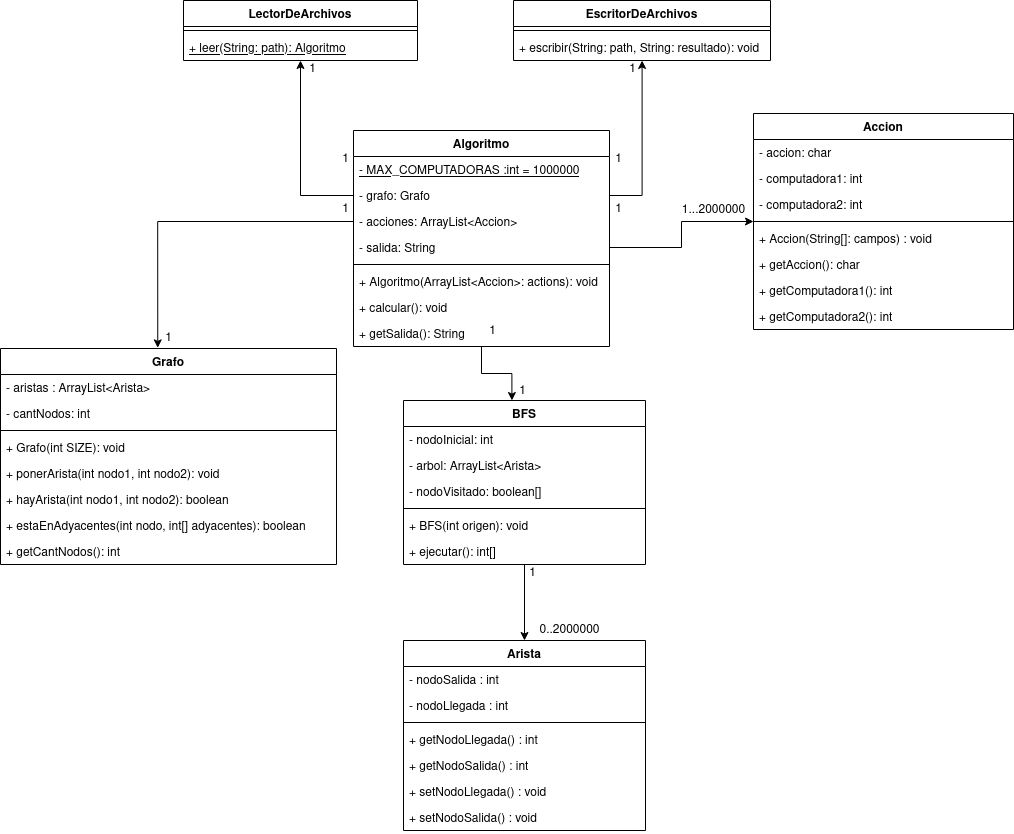

The diagram above was exported from draw.io. Its source (the exported page's mxGraphModel, read from the mxfile embedded in the PNG):
<mxGraphModel dx="1230" dy="1440" grid="1" gridSize="10" guides="1" tooltips="1" connect="1" arrows="1" fold="1" page="1" pageScale="1" pageWidth="827" pageHeight="1169" math="0" shadow="0">
  <root>
    <mxCell id="0" />
    <mxCell id="1" parent="0" />
    <mxCell id="r-d4JcjfK1ra19kEwWrV-3" value="Algoritmo" style="swimlane;fontStyle=1;align=center;verticalAlign=top;childLayout=stackLayout;horizontal=1;startSize=26;horizontalStack=0;resizeParent=1;resizeParentMax=0;resizeLast=0;collapsible=1;marginBottom=0;" parent="1" vertex="1">
      <mxGeometry x="820" y="280" width="256" height="216" as="geometry" />
    </mxCell>
    <mxCell id="9qRa4dXG4aRVscayDcTt-29" value="- MAX_COMPUTADORAS :int = 1000000" style="text;strokeColor=none;fillColor=none;align=left;verticalAlign=top;spacingLeft=4;spacingRight=4;overflow=hidden;rotatable=0;points=[[0,0.5],[1,0.5]];portConstraint=eastwest;fontStyle=4" vertex="1" parent="r-d4JcjfK1ra19kEwWrV-3">
      <mxGeometry y="26" width="256" height="26" as="geometry" />
    </mxCell>
    <mxCell id="r-d4JcjfK1ra19kEwWrV-4" value="- grafo: Grafo" style="text;strokeColor=none;fillColor=none;align=left;verticalAlign=top;spacingLeft=4;spacingRight=4;overflow=hidden;rotatable=0;points=[[0,0.5],[1,0.5]];portConstraint=eastwest;" parent="r-d4JcjfK1ra19kEwWrV-3" vertex="1">
      <mxGeometry y="52" width="256" height="26" as="geometry" />
    </mxCell>
    <mxCell id="r-d4JcjfK1ra19kEwWrV-5" value="- acciones: ArrayList&lt;Accion&gt;" style="text;strokeColor=none;fillColor=none;align=left;verticalAlign=top;spacingLeft=4;spacingRight=4;overflow=hidden;rotatable=0;points=[[0,0.5],[1,0.5]];portConstraint=eastwest;" parent="r-d4JcjfK1ra19kEwWrV-3" vertex="1">
      <mxGeometry y="78" width="256" height="26" as="geometry" />
    </mxCell>
    <mxCell id="r-d4JcjfK1ra19kEwWrV-97" value="- salida: String" style="text;strokeColor=none;fillColor=none;align=left;verticalAlign=top;spacingLeft=4;spacingRight=4;overflow=hidden;rotatable=0;points=[[0,0.5],[1,0.5]];portConstraint=eastwest;" parent="r-d4JcjfK1ra19kEwWrV-3" vertex="1">
      <mxGeometry y="104" width="256" height="26" as="geometry" />
    </mxCell>
    <mxCell id="r-d4JcjfK1ra19kEwWrV-10" value="" style="line;strokeWidth=1;fillColor=none;align=left;verticalAlign=middle;spacingTop=-1;spacingLeft=3;spacingRight=3;rotatable=0;labelPosition=right;points=[];portConstraint=eastwest;" parent="r-d4JcjfK1ra19kEwWrV-3" vertex="1">
      <mxGeometry y="130" width="256" height="8" as="geometry" />
    </mxCell>
    <mxCell id="r-d4JcjfK1ra19kEwWrV-98" value="+ Algoritmo(ArrayList&lt;Accion&gt;: actions): void " style="text;strokeColor=none;fillColor=none;align=left;verticalAlign=top;spacingLeft=4;spacingRight=4;overflow=hidden;rotatable=0;points=[[0,0.5],[1,0.5]];portConstraint=eastwest;" parent="r-d4JcjfK1ra19kEwWrV-3" vertex="1">
      <mxGeometry y="138" width="256" height="26" as="geometry" />
    </mxCell>
    <mxCell id="r-d4JcjfK1ra19kEwWrV-11" value="+ calcular(): void" style="text;strokeColor=none;fillColor=none;align=left;verticalAlign=top;spacingLeft=4;spacingRight=4;overflow=hidden;rotatable=0;points=[[0,0.5],[1,0.5]];portConstraint=eastwest;" parent="r-d4JcjfK1ra19kEwWrV-3" vertex="1">
      <mxGeometry y="164" width="256" height="26" as="geometry" />
    </mxCell>
    <mxCell id="r-d4JcjfK1ra19kEwWrV-12" value="+ getSalida(): String" style="text;strokeColor=none;fillColor=none;align=left;verticalAlign=top;spacingLeft=4;spacingRight=4;overflow=hidden;rotatable=0;points=[[0,0.5],[1,0.5]];portConstraint=eastwest;" parent="r-d4JcjfK1ra19kEwWrV-3" vertex="1">
      <mxGeometry y="190" width="256" height="26" as="geometry" />
    </mxCell>
    <mxCell id="r-d4JcjfK1ra19kEwWrV-29" value="Grafo" style="swimlane;fontStyle=1;align=center;verticalAlign=top;childLayout=stackLayout;horizontal=1;startSize=26;horizontalStack=0;resizeParent=1;resizeParentMax=0;resizeLast=0;collapsible=1;marginBottom=0;" parent="1" vertex="1">
      <mxGeometry x="467" y="498" width="336" height="216" as="geometry" />
    </mxCell>
    <mxCell id="r-d4JcjfK1ra19kEwWrV-30" value="- aristas : ArrayList&lt;Arista&gt;" style="text;strokeColor=none;fillColor=none;align=left;verticalAlign=top;spacingLeft=4;spacingRight=4;overflow=hidden;rotatable=0;points=[[0,0.5],[1,0.5]];portConstraint=eastwest;" parent="r-d4JcjfK1ra19kEwWrV-29" vertex="1">
      <mxGeometry y="26" width="336" height="26" as="geometry" />
    </mxCell>
    <mxCell id="r-d4JcjfK1ra19kEwWrV-31" value="- cantNodos: int" style="text;strokeColor=none;fillColor=none;align=left;verticalAlign=top;spacingLeft=4;spacingRight=4;overflow=hidden;rotatable=0;points=[[0,0.5],[1,0.5]];portConstraint=eastwest;" parent="r-d4JcjfK1ra19kEwWrV-29" vertex="1">
      <mxGeometry y="52" width="336" height="26" as="geometry" />
    </mxCell>
    <mxCell id="r-d4JcjfK1ra19kEwWrV-38" value="" style="line;strokeWidth=1;fillColor=none;align=left;verticalAlign=middle;spacingTop=-1;spacingLeft=3;spacingRight=3;rotatable=0;labelPosition=right;points=[];portConstraint=eastwest;" parent="r-d4JcjfK1ra19kEwWrV-29" vertex="1">
      <mxGeometry y="78" width="336" height="8" as="geometry" />
    </mxCell>
    <mxCell id="r-d4JcjfK1ra19kEwWrV-102" value="+ Grafo(int SIZE): void" style="text;strokeColor=none;fillColor=none;align=left;verticalAlign=top;spacingLeft=4;spacingRight=4;overflow=hidden;rotatable=0;points=[[0,0.5],[1,0.5]];portConstraint=eastwest;" parent="r-d4JcjfK1ra19kEwWrV-29" vertex="1">
      <mxGeometry y="86" width="336" height="26" as="geometry" />
    </mxCell>
    <mxCell id="r-d4JcjfK1ra19kEwWrV-41" value="+ ponerArista(int nodo1, int nodo2): void" style="text;strokeColor=none;fillColor=none;align=left;verticalAlign=top;spacingLeft=4;spacingRight=4;overflow=hidden;rotatable=0;points=[[0,0.5],[1,0.5]];portConstraint=eastwest;" parent="r-d4JcjfK1ra19kEwWrV-29" vertex="1">
      <mxGeometry y="112" width="336" height="26" as="geometry" />
    </mxCell>
    <mxCell id="r-d4JcjfK1ra19kEwWrV-42" value="+ hayArista(int nodo1, int nodo2): boolean" style="text;strokeColor=none;fillColor=none;align=left;verticalAlign=top;spacingLeft=4;spacingRight=4;overflow=hidden;rotatable=0;points=[[0,0.5],[1,0.5]];portConstraint=eastwest;" parent="r-d4JcjfK1ra19kEwWrV-29" vertex="1">
      <mxGeometry y="138" width="336" height="26" as="geometry" />
    </mxCell>
    <mxCell id="r-d4JcjfK1ra19kEwWrV-100" value="+ estaEnAdyacentes(int nodo, int[] adyacentes): boolean" style="text;strokeColor=none;fillColor=none;align=left;verticalAlign=top;spacingLeft=4;spacingRight=4;overflow=hidden;rotatable=0;points=[[0,0.5],[1,0.5]];portConstraint=eastwest;" parent="r-d4JcjfK1ra19kEwWrV-29" vertex="1">
      <mxGeometry y="164" width="336" height="26" as="geometry" />
    </mxCell>
    <mxCell id="9qRa4dXG4aRVscayDcTt-28" value="+ getCantNodos(): int" style="text;strokeColor=none;fillColor=none;align=left;verticalAlign=top;spacingLeft=4;spacingRight=4;overflow=hidden;rotatable=0;points=[[0,0.5],[1,0.5]];portConstraint=eastwest;" vertex="1" parent="r-d4JcjfK1ra19kEwWrV-29">
      <mxGeometry y="190" width="336" height="26" as="geometry" />
    </mxCell>
    <mxCell id="r-d4JcjfK1ra19kEwWrV-45" value="Accion" style="swimlane;fontStyle=1;align=center;verticalAlign=top;childLayout=stackLayout;horizontal=1;startSize=26;horizontalStack=0;resizeParent=1;resizeParentMax=0;resizeLast=0;collapsible=1;marginBottom=0;" parent="1" vertex="1">
      <mxGeometry x="1220" y="263" width="260" height="216" as="geometry" />
    </mxCell>
    <mxCell id="r-d4JcjfK1ra19kEwWrV-75" value="- accion: char" style="text;strokeColor=none;fillColor=none;align=left;verticalAlign=top;spacingLeft=4;spacingRight=4;overflow=hidden;rotatable=0;points=[[0,0.5],[1,0.5]];portConstraint=eastwest;" parent="r-d4JcjfK1ra19kEwWrV-45" vertex="1">
      <mxGeometry y="26" width="260" height="26" as="geometry" />
    </mxCell>
    <mxCell id="r-d4JcjfK1ra19kEwWrV-76" value="- computadora1: int" style="text;strokeColor=none;fillColor=none;align=left;verticalAlign=top;spacingLeft=4;spacingRight=4;overflow=hidden;rotatable=0;points=[[0,0.5],[1,0.5]];portConstraint=eastwest;" parent="r-d4JcjfK1ra19kEwWrV-45" vertex="1">
      <mxGeometry y="52" width="260" height="26" as="geometry" />
    </mxCell>
    <mxCell id="r-d4JcjfK1ra19kEwWrV-86" value="- computadora2: int" style="text;strokeColor=none;fillColor=none;align=left;verticalAlign=top;spacingLeft=4;spacingRight=4;overflow=hidden;rotatable=0;points=[[0,0.5],[1,0.5]];portConstraint=eastwest;" parent="r-d4JcjfK1ra19kEwWrV-45" vertex="1">
      <mxGeometry y="78" width="260" height="26" as="geometry" />
    </mxCell>
    <mxCell id="r-d4JcjfK1ra19kEwWrV-46" value="" style="line;strokeWidth=1;fillColor=none;align=left;verticalAlign=middle;spacingTop=-1;spacingLeft=3;spacingRight=3;rotatable=0;labelPosition=right;points=[];portConstraint=eastwest;" parent="r-d4JcjfK1ra19kEwWrV-45" vertex="1">
      <mxGeometry y="104" width="260" height="8" as="geometry" />
    </mxCell>
    <mxCell id="r-d4JcjfK1ra19kEwWrV-47" value="+ Accion(String[]: campos) : void" style="text;strokeColor=none;fillColor=none;align=left;verticalAlign=top;spacingLeft=4;spacingRight=4;overflow=hidden;rotatable=0;points=[[0,0.5],[1,0.5]];portConstraint=eastwest;" parent="r-d4JcjfK1ra19kEwWrV-45" vertex="1">
      <mxGeometry y="112" width="260" height="26" as="geometry" />
    </mxCell>
    <mxCell id="r-d4JcjfK1ra19kEwWrV-87" value="+ getAccion(): char" style="text;strokeColor=none;fillColor=none;align=left;verticalAlign=top;spacingLeft=4;spacingRight=4;overflow=hidden;rotatable=0;points=[[0,0.5],[1,0.5]];portConstraint=eastwest;" parent="r-d4JcjfK1ra19kEwWrV-45" vertex="1">
      <mxGeometry y="138" width="260" height="26" as="geometry" />
    </mxCell>
    <mxCell id="r-d4JcjfK1ra19kEwWrV-88" value="+ getComputadora1(): int" style="text;strokeColor=none;fillColor=none;align=left;verticalAlign=top;spacingLeft=4;spacingRight=4;overflow=hidden;rotatable=0;points=[[0,0.5],[1,0.5]];portConstraint=eastwest;" parent="r-d4JcjfK1ra19kEwWrV-45" vertex="1">
      <mxGeometry y="164" width="260" height="26" as="geometry" />
    </mxCell>
    <mxCell id="r-d4JcjfK1ra19kEwWrV-90" value="+ getComputadora2(): int" style="text;strokeColor=none;fillColor=none;align=left;verticalAlign=top;spacingLeft=4;spacingRight=4;overflow=hidden;rotatable=0;points=[[0,0.5],[1,0.5]];portConstraint=eastwest;" parent="r-d4JcjfK1ra19kEwWrV-45" vertex="1">
      <mxGeometry y="190" width="260" height="26" as="geometry" />
    </mxCell>
    <mxCell id="r-d4JcjfK1ra19kEwWrV-48" value="EscritorDeArchivos" style="swimlane;fontStyle=1;align=center;verticalAlign=top;childLayout=stackLayout;horizontal=1;startSize=26;horizontalStack=0;resizeParent=1;resizeParentMax=0;resizeLast=0;collapsible=1;marginBottom=0;" parent="1" vertex="1">
      <mxGeometry x="980" y="150" width="257" height="60" as="geometry" />
    </mxCell>
    <mxCell id="r-d4JcjfK1ra19kEwWrV-49" value="" style="line;strokeWidth=1;fillColor=none;align=left;verticalAlign=middle;spacingTop=-1;spacingLeft=3;spacingRight=3;rotatable=0;labelPosition=right;points=[];portConstraint=eastwest;" parent="r-d4JcjfK1ra19kEwWrV-48" vertex="1">
      <mxGeometry y="26" width="257" height="8" as="geometry" />
    </mxCell>
    <mxCell id="r-d4JcjfK1ra19kEwWrV-50" value="+ escribir(String: path, String: resultado): void " style="text;strokeColor=none;fillColor=none;align=left;verticalAlign=top;spacingLeft=4;spacingRight=4;overflow=hidden;rotatable=0;points=[[0,0.5],[1,0.5]];portConstraint=eastwest;" parent="r-d4JcjfK1ra19kEwWrV-48" vertex="1">
      <mxGeometry y="34" width="257" height="26" as="geometry" />
    </mxCell>
    <mxCell id="r-d4JcjfK1ra19kEwWrV-52" value="1" style="text;html=1;align=center;verticalAlign=middle;resizable=0;points=[];autosize=1;strokeColor=none;" parent="1" vertex="1">
      <mxGeometry x="803" y="350" width="17" height="18" as="geometry" />
    </mxCell>
    <mxCell id="r-d4JcjfK1ra19kEwWrV-53" value="1" style="text;html=1;align=center;verticalAlign=middle;resizable=0;points=[];autosize=1;strokeColor=none;" parent="1" vertex="1">
      <mxGeometry x="1076" y="300" width="17" height="18" as="geometry" />
    </mxCell>
    <mxCell id="r-d4JcjfK1ra19kEwWrV-54" value="1" style="text;html=1;align=center;verticalAlign=middle;resizable=0;points=[];autosize=1;strokeColor=none;" parent="1" vertex="1">
      <mxGeometry x="1090" y="210" width="17" height="18" as="geometry" />
    </mxCell>
    <mxCell id="r-d4JcjfK1ra19kEwWrV-55" style="edgeStyle=orthogonalEdgeStyle;rounded=0;orthogonalLoop=1;jettySize=auto;html=1;entryX=0.468;entryY=-0.003;entryDx=0;entryDy=0;entryPerimeter=0;" parent="1" source="r-d4JcjfK1ra19kEwWrV-5" target="r-d4JcjfK1ra19kEwWrV-29" edge="1">
      <mxGeometry relative="1" as="geometry" />
    </mxCell>
    <mxCell id="r-d4JcjfK1ra19kEwWrV-58" style="edgeStyle=orthogonalEdgeStyle;rounded=0;orthogonalLoop=1;jettySize=auto;html=1;entryX=0.448;entryY=0;entryDx=0;entryDy=0;entryPerimeter=0;" parent="1" target="r-d4JcjfK1ra19kEwWrV-59" edge="1" source="r-d4JcjfK1ra19kEwWrV-3">
      <mxGeometry relative="1" as="geometry">
        <mxPoint x="1260" y="540" as="targetPoint" />
        <mxPoint x="980" y="510" as="sourcePoint" />
      </mxGeometry>
    </mxCell>
    <mxCell id="9qRa4dXG4aRVscayDcTt-19" style="edgeStyle=orthogonalEdgeStyle;rounded=0;orthogonalLoop=1;jettySize=auto;html=1;" edge="1" parent="1" source="r-d4JcjfK1ra19kEwWrV-59" target="9qRa4dXG4aRVscayDcTt-8">
      <mxGeometry relative="1" as="geometry" />
    </mxCell>
    <mxCell id="r-d4JcjfK1ra19kEwWrV-59" value="BFS" style="swimlane;fontStyle=1;align=center;verticalAlign=top;childLayout=stackLayout;horizontal=1;startSize=26;horizontalStack=0;resizeParent=1;resizeParentMax=0;resizeLast=0;collapsible=1;marginBottom=0;" parent="1" vertex="1">
      <mxGeometry x="870" y="550" width="242" height="164" as="geometry" />
    </mxCell>
    <mxCell id="r-d4JcjfK1ra19kEwWrV-65" value="- nodoInicial: int" style="text;strokeColor=none;fillColor=none;align=left;verticalAlign=top;spacingLeft=4;spacingRight=4;overflow=hidden;rotatable=0;points=[[0,0.5],[1,0.5]];portConstraint=eastwest;" parent="r-d4JcjfK1ra19kEwWrV-59" vertex="1">
      <mxGeometry y="26" width="242" height="26" as="geometry" />
    </mxCell>
    <mxCell id="r-d4JcjfK1ra19kEwWrV-63" value="- arbol: ArrayList&lt;Arista&gt;" style="text;strokeColor=none;fillColor=none;align=left;verticalAlign=top;spacingLeft=4;spacingRight=4;overflow=hidden;rotatable=0;points=[[0,0.5],[1,0.5]];portConstraint=eastwest;" parent="r-d4JcjfK1ra19kEwWrV-59" vertex="1">
      <mxGeometry y="52" width="242" height="26" as="geometry" />
    </mxCell>
    <mxCell id="r-d4JcjfK1ra19kEwWrV-62" value="- nodoVisitado: boolean[]" style="text;strokeColor=none;fillColor=none;align=left;verticalAlign=top;spacingLeft=4;spacingRight=4;overflow=hidden;rotatable=0;points=[[0,0.5],[1,0.5]];portConstraint=eastwest;" parent="r-d4JcjfK1ra19kEwWrV-59" vertex="1">
      <mxGeometry y="78" width="242" height="26" as="geometry" />
    </mxCell>
    <mxCell id="r-d4JcjfK1ra19kEwWrV-68" value="" style="line;strokeWidth=1;fillColor=none;align=left;verticalAlign=middle;spacingTop=-1;spacingLeft=3;spacingRight=3;rotatable=0;labelPosition=right;points=[];portConstraint=eastwest;" parent="r-d4JcjfK1ra19kEwWrV-59" vertex="1">
      <mxGeometry y="104" width="242" height="8" as="geometry" />
    </mxCell>
    <mxCell id="r-d4JcjfK1ra19kEwWrV-69" value="+ BFS(int origen): void" style="text;strokeColor=none;fillColor=none;align=left;verticalAlign=top;spacingLeft=4;spacingRight=4;overflow=hidden;rotatable=0;points=[[0,0.5],[1,0.5]];portConstraint=eastwest;" parent="r-d4JcjfK1ra19kEwWrV-59" vertex="1">
      <mxGeometry y="112" width="242" height="26" as="geometry" />
    </mxCell>
    <mxCell id="r-d4JcjfK1ra19kEwWrV-70" value="+ ejecutar(): int[]" style="text;strokeColor=none;fillColor=none;align=left;verticalAlign=top;spacingLeft=4;spacingRight=4;overflow=hidden;rotatable=0;points=[[0,0.5],[1,0.5]];portConstraint=eastwest;" parent="r-d4JcjfK1ra19kEwWrV-59" vertex="1">
      <mxGeometry y="138" width="242" height="26" as="geometry" />
    </mxCell>
    <mxCell id="r-d4JcjfK1ra19kEwWrV-79" value="LectorDeArchivos" style="swimlane;fontStyle=1;align=center;verticalAlign=top;childLayout=stackLayout;horizontal=1;startSize=26;horizontalStack=0;resizeParent=1;resizeParentMax=0;resizeLast=0;collapsible=1;marginBottom=0;" parent="1" vertex="1">
      <mxGeometry x="650" y="150" width="234" height="60" as="geometry" />
    </mxCell>
    <mxCell id="r-d4JcjfK1ra19kEwWrV-84" value="" style="line;strokeWidth=1;fillColor=none;align=left;verticalAlign=middle;spacingTop=-1;spacingLeft=3;spacingRight=3;rotatable=0;labelPosition=right;points=[];portConstraint=eastwest;" parent="r-d4JcjfK1ra19kEwWrV-79" vertex="1">
      <mxGeometry y="26" width="234" height="8" as="geometry" />
    </mxCell>
    <mxCell id="r-d4JcjfK1ra19kEwWrV-85" value="+ leer(String: path): Algoritmo" style="text;strokeColor=none;fillColor=none;align=left;verticalAlign=top;spacingLeft=4;spacingRight=4;overflow=hidden;rotatable=0;points=[[0,0.5],[1,0.5]];portConstraint=eastwest;fontStyle=4;" parent="r-d4JcjfK1ra19kEwWrV-79" vertex="1">
      <mxGeometry y="34" width="234" height="26" as="geometry" />
    </mxCell>
    <mxCell id="9qRa4dXG4aRVscayDcTt-3" style="edgeStyle=orthogonalEdgeStyle;rounded=0;orthogonalLoop=1;jettySize=auto;html=1;" edge="1" parent="1" source="r-d4JcjfK1ra19kEwWrV-4" target="r-d4JcjfK1ra19kEwWrV-79">
      <mxGeometry relative="1" as="geometry">
        <mxPoint x="760" y="330" as="targetPoint" />
      </mxGeometry>
    </mxCell>
    <mxCell id="9qRa4dXG4aRVscayDcTt-4" style="edgeStyle=orthogonalEdgeStyle;rounded=0;orthogonalLoop=1;jettySize=auto;html=1;" edge="1" parent="1" source="r-d4JcjfK1ra19kEwWrV-4" target="r-d4JcjfK1ra19kEwWrV-48">
      <mxGeometry relative="1" as="geometry" />
    </mxCell>
    <mxCell id="9qRa4dXG4aRVscayDcTt-5" value="1" style="text;html=1;align=center;verticalAlign=middle;resizable=0;points=[];autosize=1;strokeColor=none;" vertex="1" parent="1">
      <mxGeometry x="770" y="210" width="17" height="18" as="geometry" />
    </mxCell>
    <mxCell id="9qRa4dXG4aRVscayDcTt-6" value="1" style="text;html=1;align=center;verticalAlign=middle;resizable=0;points=[];autosize=1;strokeColor=none;" vertex="1" parent="1">
      <mxGeometry x="803" y="300" width="17" height="18" as="geometry" />
    </mxCell>
    <mxCell id="9qRa4dXG4aRVscayDcTt-7" style="edgeStyle=orthogonalEdgeStyle;rounded=0;orthogonalLoop=1;jettySize=auto;html=1;" edge="1" parent="1" source="r-d4JcjfK1ra19kEwWrV-97" target="r-d4JcjfK1ra19kEwWrV-45">
      <mxGeometry relative="1" as="geometry" />
    </mxCell>
    <mxCell id="9qRa4dXG4aRVscayDcTt-8" value="Arista" style="swimlane;fontStyle=1;align=center;verticalAlign=top;childLayout=stackLayout;horizontal=1;startSize=26;horizontalStack=0;resizeParent=1;resizeParentMax=0;resizeLast=0;collapsible=1;marginBottom=0;" vertex="1" parent="1">
      <mxGeometry x="870" y="790" width="242" height="190" as="geometry" />
    </mxCell>
    <mxCell id="9qRa4dXG4aRVscayDcTt-9" value="- nodoSalida : int  " style="text;strokeColor=none;fillColor=none;align=left;verticalAlign=top;spacingLeft=4;spacingRight=4;overflow=hidden;rotatable=0;points=[[0,0.5],[1,0.5]];portConstraint=eastwest;" vertex="1" parent="9qRa4dXG4aRVscayDcTt-8">
      <mxGeometry y="26" width="242" height="26" as="geometry" />
    </mxCell>
    <mxCell id="9qRa4dXG4aRVscayDcTt-10" value="- nodoLlegada : int" style="text;strokeColor=none;fillColor=none;align=left;verticalAlign=top;spacingLeft=4;spacingRight=4;overflow=hidden;rotatable=0;points=[[0,0.5],[1,0.5]];portConstraint=eastwest;" vertex="1" parent="9qRa4dXG4aRVscayDcTt-8">
      <mxGeometry y="52" width="242" height="26" as="geometry" />
    </mxCell>
    <mxCell id="9qRa4dXG4aRVscayDcTt-12" value="" style="line;strokeWidth=1;fillColor=none;align=left;verticalAlign=middle;spacingTop=-1;spacingLeft=3;spacingRight=3;rotatable=0;labelPosition=right;points=[];portConstraint=eastwest;" vertex="1" parent="9qRa4dXG4aRVscayDcTt-8">
      <mxGeometry y="78" width="242" height="8" as="geometry" />
    </mxCell>
    <mxCell id="9qRa4dXG4aRVscayDcTt-13" value="+ getNodoLlegada() : int" style="text;strokeColor=none;fillColor=none;align=left;verticalAlign=top;spacingLeft=4;spacingRight=4;overflow=hidden;rotatable=0;points=[[0,0.5],[1,0.5]];portConstraint=eastwest;" vertex="1" parent="9qRa4dXG4aRVscayDcTt-8">
      <mxGeometry y="86" width="242" height="26" as="geometry" />
    </mxCell>
    <mxCell id="9qRa4dXG4aRVscayDcTt-15" value="+ getNodoSalida() : int" style="text;strokeColor=none;fillColor=none;align=left;verticalAlign=top;spacingLeft=4;spacingRight=4;overflow=hidden;rotatable=0;points=[[0,0.5],[1,0.5]];portConstraint=eastwest;" vertex="1" parent="9qRa4dXG4aRVscayDcTt-8">
      <mxGeometry y="112" width="242" height="26" as="geometry" />
    </mxCell>
    <mxCell id="9qRa4dXG4aRVscayDcTt-17" value="+ setNodoLlegada() : void" style="text;strokeColor=none;fillColor=none;align=left;verticalAlign=top;spacingLeft=4;spacingRight=4;overflow=hidden;rotatable=0;points=[[0,0.5],[1,0.5]];portConstraint=eastwest;" vertex="1" parent="9qRa4dXG4aRVscayDcTt-8">
      <mxGeometry y="138" width="242" height="26" as="geometry" />
    </mxCell>
    <mxCell id="9qRa4dXG4aRVscayDcTt-18" value="+ setNodoSalida() : void" style="text;strokeColor=none;fillColor=none;align=left;verticalAlign=top;spacingLeft=4;spacingRight=4;overflow=hidden;rotatable=0;points=[[0,0.5],[1,0.5]];portConstraint=eastwest;" vertex="1" parent="9qRa4dXG4aRVscayDcTt-8">
      <mxGeometry y="164" width="242" height="26" as="geometry" />
    </mxCell>
    <mxCell id="9qRa4dXG4aRVscayDcTt-20" value="1" style="text;html=1;align=center;verticalAlign=middle;resizable=0;points=[];autosize=1;strokeColor=none;" vertex="1" parent="1">
      <mxGeometry x="626.5" y="479" width="17" height="18" as="geometry" />
    </mxCell>
    <mxCell id="9qRa4dXG4aRVscayDcTt-21" value="1" style="text;html=1;align=center;verticalAlign=middle;resizable=0;points=[];autosize=1;strokeColor=none;" vertex="1" parent="1">
      <mxGeometry x="1076" y="350" width="17" height="18" as="geometry" />
    </mxCell>
    <mxCell id="9qRa4dXG4aRVscayDcTt-22" value="1...2000000" style="text;html=1;align=center;verticalAlign=middle;resizable=0;points=[];autosize=1;strokeColor=none;" vertex="1" parent="1">
      <mxGeometry x="1140" y="350" width="80" height="20" as="geometry" />
    </mxCell>
    <mxCell id="9qRa4dXG4aRVscayDcTt-23" value="1" style="text;html=1;align=center;verticalAlign=middle;resizable=0;points=[];autosize=1;strokeColor=none;" vertex="1" parent="1">
      <mxGeometry x="950" y="472" width="17" height="18" as="geometry" />
    </mxCell>
    <mxCell id="9qRa4dXG4aRVscayDcTt-24" value="1" style="text;html=1;align=center;verticalAlign=middle;resizable=0;points=[];autosize=1;strokeColor=none;" vertex="1" parent="1">
      <mxGeometry x="980" y="532" width="17" height="18" as="geometry" />
    </mxCell>
    <mxCell id="9qRa4dXG4aRVscayDcTt-25" value="1" style="text;html=1;align=center;verticalAlign=middle;resizable=0;points=[];autosize=1;strokeColor=none;" vertex="1" parent="1">
      <mxGeometry x="990" y="714" width="17" height="18" as="geometry" />
    </mxCell>
    <mxCell id="9qRa4dXG4aRVscayDcTt-26" value="0..2000000" style="text;html=1;align=center;verticalAlign=middle;resizable=0;points=[];autosize=1;strokeColor=none;" vertex="1" parent="1">
      <mxGeometry x="996" y="770" width="80" height="20" as="geometry" />
    </mxCell>
  </root>
</mxGraphModel>